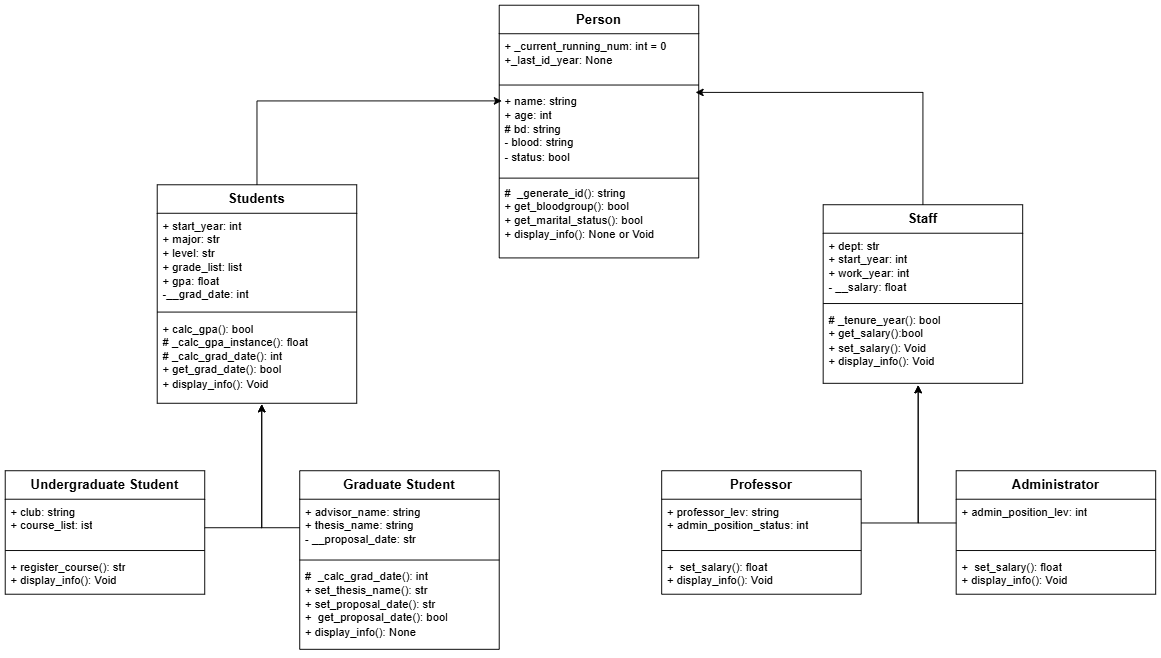

The diagram above was exported from draw.io. Its source (the exported page's mxGraphModel, read from the mxfile embedded in the PNG):
<mxGraphModel dx="866" dy="954" grid="1" gridSize="10" guides="1" tooltips="1" connect="1" arrows="1" fold="1" page="1" pageScale="1" pageWidth="827" pageHeight="1169" math="0" shadow="0">
  <root>
    <mxCell id="xNT47bkagERpfhp-Wfj5-0" />
    <mxCell id="xNT47bkagERpfhp-Wfj5-1" parent="xNT47bkagERpfhp-Wfj5-0" />
    <mxCell id="xNT47bkagERpfhp-Wfj5-2" parent="xNT47bkagERpfhp-Wfj5-1" style="swimlane;fontStyle=1;align=center;verticalAlign=top;childLayout=stackLayout;horizontal=1;startSize=30;horizontalStack=0;resizeParent=1;resizeParentMax=0;resizeLast=0;collapsible=1;marginBottom=0;whiteSpace=wrap;html=1;" value="&lt;font style=&quot;font-size: 14px;&quot;&gt;Person&lt;/font&gt;" vertex="1">
      <mxGeometry height="266" width="210" x="740" y="80" as="geometry" />
    </mxCell>
    <mxCell id="xNT47bkagERpfhp-Wfj5-3" parent="xNT47bkagERpfhp-Wfj5-2" style="text;strokeColor=none;fillColor=none;align=left;verticalAlign=top;spacingLeft=4;spacingRight=4;overflow=hidden;rotatable=0;points=[[0,0.5],[1,0.5]];portConstraint=eastwest;whiteSpace=wrap;html=1;" value="+&amp;nbsp;&lt;span style=&quot;background-color: transparent; color: light-dark(rgb(0, 0, 0), rgb(255, 255, 255));&quot;&gt;_current_running_num: int = 0&amp;nbsp;&lt;/span&gt;&lt;div&gt;&lt;span style=&quot;background-color: transparent; color: light-dark(rgb(0, 0, 0), rgb(255, 255, 255));&quot;&gt;+_last_id_year: None&lt;/span&gt;&lt;/div&gt;" vertex="1">
      <mxGeometry height="50" width="210" y="30" as="geometry" />
    </mxCell>
    <mxCell id="xNT47bkagERpfhp-Wfj5-4" parent="xNT47bkagERpfhp-Wfj5-2" style="line;strokeWidth=1;fillColor=none;align=left;verticalAlign=middle;spacingTop=-1;spacingLeft=3;spacingRight=3;rotatable=0;labelPosition=right;points=[];portConstraint=eastwest;strokeColor=inherit;" value="" vertex="1">
      <mxGeometry height="8" width="210" y="80" as="geometry" />
    </mxCell>
    <mxCell id="xNT47bkagERpfhp-Wfj5-5" parent="xNT47bkagERpfhp-Wfj5-2" style="text;strokeColor=none;fillColor=none;align=left;verticalAlign=top;spacingLeft=4;spacingRight=4;overflow=hidden;rotatable=0;points=[[0,0.5],[1,0.5]];portConstraint=eastwest;whiteSpace=wrap;html=1;" value="+ name: string&lt;div&gt;+ age: int&lt;br&gt;&lt;div&gt;# bd: string&lt;/div&gt;&lt;div&gt;- blood: string&lt;/div&gt;&lt;div&gt;- status: bool&lt;/div&gt;&lt;/div&gt;" vertex="1">
      <mxGeometry height="92" width="210" y="88" as="geometry" />
    </mxCell>
    <mxCell id="HwfxehSjijJIlLSQOxhS-23" parent="xNT47bkagERpfhp-Wfj5-2" style="line;strokeWidth=1;fillColor=none;align=left;verticalAlign=middle;spacingTop=-1;spacingLeft=3;spacingRight=3;rotatable=0;labelPosition=right;points=[];portConstraint=eastwest;strokeColor=inherit;" value="" vertex="1">
      <mxGeometry height="4" width="210" y="180" as="geometry" />
    </mxCell>
    <mxCell id="HwfxehSjijJIlLSQOxhS-22" parent="xNT47bkagERpfhp-Wfj5-2" style="text;strokeColor=none;fillColor=none;align=left;verticalAlign=top;spacingLeft=4;spacingRight=4;overflow=hidden;rotatable=0;points=[[0,0.5],[1,0.5]];portConstraint=eastwest;whiteSpace=wrap;html=1;" value="#&amp;nbsp; _generate_id(): string&lt;div&gt;+ get_bloodgroup(): bool&lt;/div&gt;&lt;div&gt;+ get_marital_status(): bool&lt;/div&gt;&lt;div&gt;+ display_info(): None or Void&lt;/div&gt;" vertex="1">
      <mxGeometry height="82" width="210" y="184" as="geometry" />
    </mxCell>
    <mxCell id="xNT47bkagERpfhp-Wfj5-6" parent="xNT47bkagERpfhp-Wfj5-1" style="swimlane;fontStyle=1;align=center;verticalAlign=top;childLayout=stackLayout;horizontal=1;startSize=30;horizontalStack=0;resizeParent=1;resizeParentMax=0;resizeLast=0;collapsible=1;marginBottom=0;whiteSpace=wrap;html=1;" value="&lt;font style=&quot;font-size: 14px;&quot;&gt;Staff&lt;/font&gt;" vertex="1">
      <mxGeometry height="188" width="210" x="1081" y="290" as="geometry" />
    </mxCell>
    <mxCell id="xNT47bkagERpfhp-Wfj5-7" parent="xNT47bkagERpfhp-Wfj5-6" style="text;strokeColor=none;fillColor=none;align=left;verticalAlign=top;spacingLeft=4;spacingRight=4;overflow=hidden;rotatable=0;points=[[0,0.5],[1,0.5]];portConstraint=eastwest;whiteSpace=wrap;html=1;" value="&lt;div&gt;+&amp;nbsp;dept: str&lt;/div&gt;&lt;div&gt;+ start_year: int&lt;/div&gt;&lt;div&gt;+ work_year: int&lt;/div&gt;&lt;div&gt;- __salary: float&lt;/div&gt;" vertex="1">
      <mxGeometry height="70" width="210" y="30" as="geometry" />
    </mxCell>
    <mxCell id="xNT47bkagERpfhp-Wfj5-8" parent="xNT47bkagERpfhp-Wfj5-6" style="line;strokeWidth=1;fillColor=none;align=left;verticalAlign=middle;spacingTop=-1;spacingLeft=3;spacingRight=3;rotatable=0;labelPosition=right;points=[];portConstraint=eastwest;strokeColor=inherit;" value="" vertex="1">
      <mxGeometry height="8" width="210" y="100" as="geometry" />
    </mxCell>
    <mxCell id="xNT47bkagERpfhp-Wfj5-9" parent="xNT47bkagERpfhp-Wfj5-6" style="text;strokeColor=none;fillColor=none;align=left;verticalAlign=top;spacingLeft=4;spacingRight=4;overflow=hidden;rotatable=0;points=[[0,0.5],[1,0.5]];portConstraint=eastwest;whiteSpace=wrap;html=1;" value="&lt;div&gt;# _tenure_year(): bool&lt;/div&gt;&lt;div&gt;+&amp;nbsp;get_salary():bool&lt;/div&gt;&lt;div&gt;+ set_salary(): Void&lt;/div&gt;&lt;div&gt;+ display_info(): Void&lt;/div&gt;" vertex="1">
      <mxGeometry height="80" width="210" y="108" as="geometry" />
    </mxCell>
    <mxCell id="xNT47bkagERpfhp-Wfj5-11" parent="xNT47bkagERpfhp-Wfj5-1" style="swimlane;fontStyle=1;align=center;verticalAlign=top;childLayout=stackLayout;horizontal=1;startSize=30;horizontalStack=0;resizeParent=1;resizeParentMax=0;resizeLast=0;collapsible=1;marginBottom=0;whiteSpace=wrap;html=1;" value="&lt;font style=&quot;font-size: 14px;&quot;&gt;Professor&lt;/font&gt;" vertex="1">
      <mxGeometry height="130" width="210" x="911" y="570" as="geometry" />
    </mxCell>
    <mxCell id="HwfxehSjijJIlLSQOxhS-9" edge="1" parent="xNT47bkagERpfhp-Wfj5-11" source="xNT47bkagERpfhp-Wfj5-12" style="edgeStyle=orthogonalEdgeStyle;rounded=0;orthogonalLoop=1;jettySize=auto;html=1;">
      <mxGeometry relative="1" as="geometry">
        <mxPoint x="270" y="-90" as="targetPoint" />
      </mxGeometry>
    </mxCell>
    <mxCell id="xNT47bkagERpfhp-Wfj5-12" parent="xNT47bkagERpfhp-Wfj5-11" style="text;strokeColor=none;fillColor=none;align=left;verticalAlign=top;spacingLeft=4;spacingRight=4;overflow=hidden;rotatable=0;points=[[0,0.5],[1,0.5]];portConstraint=eastwest;whiteSpace=wrap;html=1;" value="+ professor_lev: string&lt;div&gt;+ admin_position_status: int&lt;/div&gt;" vertex="1">
      <mxGeometry height="50" width="210" y="30" as="geometry" />
    </mxCell>
    <mxCell id="xNT47bkagERpfhp-Wfj5-13" parent="xNT47bkagERpfhp-Wfj5-11" style="line;strokeWidth=1;fillColor=none;align=left;verticalAlign=middle;spacingTop=-1;spacingLeft=3;spacingRight=3;rotatable=0;labelPosition=right;points=[];portConstraint=eastwest;strokeColor=inherit;" value="" vertex="1">
      <mxGeometry height="8" width="210" y="80" as="geometry" />
    </mxCell>
    <mxCell id="xNT47bkagERpfhp-Wfj5-14" parent="xNT47bkagERpfhp-Wfj5-11" style="text;strokeColor=none;fillColor=none;align=left;verticalAlign=top;spacingLeft=4;spacingRight=4;overflow=hidden;rotatable=0;points=[[0,0.5],[1,0.5]];portConstraint=eastwest;whiteSpace=wrap;html=1;" value="&lt;div&gt;&lt;span style=&quot;background-color: transparent; color: light-dark(rgb(0, 0, 0), rgb(255, 255, 255));&quot;&gt;+&amp;nbsp;&lt;/span&gt;&lt;span style=&quot;background-color: transparent;&quot;&gt;&amp;nbsp;set_salary(): float&lt;/span&gt;&lt;/div&gt;&lt;div&gt;&lt;span style=&quot;background-color: transparent; color: light-dark(rgb(0, 0, 0), rgb(255, 255, 255));&quot;&gt;+ display_info(): Void&lt;/span&gt;&lt;/div&gt;" vertex="1">
      <mxGeometry height="42" width="210" y="88" as="geometry" />
    </mxCell>
    <mxCell id="xNT47bkagERpfhp-Wfj5-16" parent="xNT47bkagERpfhp-Wfj5-1" style="swimlane;fontStyle=1;align=center;verticalAlign=top;childLayout=stackLayout;horizontal=1;startSize=30;horizontalStack=0;resizeParent=1;resizeParentMax=0;resizeLast=0;collapsible=1;marginBottom=0;whiteSpace=wrap;html=1;" value="&lt;font style=&quot;font-size: 14px;&quot;&gt;Students&lt;/font&gt;" vertex="1">
      <mxGeometry height="230" width="210" x="380" y="269" as="geometry" />
    </mxCell>
    <mxCell id="xNT47bkagERpfhp-Wfj5-17" parent="xNT47bkagERpfhp-Wfj5-16" style="text;strokeColor=none;fillColor=none;align=left;verticalAlign=top;spacingLeft=4;spacingRight=4;overflow=hidden;rotatable=0;points=[[0,0.5],[1,0.5]];portConstraint=eastwest;whiteSpace=wrap;html=1;" value="&lt;div&gt;+&amp;nbsp;&lt;span style=&quot;background-color: transparent; color: light-dark(rgb(0, 0, 0), rgb(255, 255, 255));&quot;&gt;start_year: int&lt;/span&gt;&lt;/div&gt;+ major: str&lt;div&gt;&lt;span style=&quot;background-color: transparent; color: light-dark(rgb(0, 0, 0), rgb(255, 255, 255));&quot;&gt;+ level: str&lt;/span&gt;&lt;div&gt;+ grade_list: list&lt;/div&gt;&lt;/div&gt;&lt;div&gt;+ gpa: float&lt;/div&gt;&lt;div&gt;-__grad_date: int&lt;/div&gt;" vertex="1">
      <mxGeometry height="100" width="210" y="30" as="geometry" />
    </mxCell>
    <mxCell id="xNT47bkagERpfhp-Wfj5-18" parent="xNT47bkagERpfhp-Wfj5-16" style="line;strokeWidth=1;fillColor=none;align=left;verticalAlign=middle;spacingTop=-1;spacingLeft=3;spacingRight=3;rotatable=0;labelPosition=right;points=[];portConstraint=eastwest;strokeColor=inherit;" value="" vertex="1">
      <mxGeometry height="8" width="210" y="130" as="geometry" />
    </mxCell>
    <mxCell id="xNT47bkagERpfhp-Wfj5-19" parent="xNT47bkagERpfhp-Wfj5-16" style="text;strokeColor=none;fillColor=none;align=left;verticalAlign=top;spacingLeft=4;spacingRight=4;overflow=hidden;rotatable=0;points=[[0,0.5],[1,0.5]];portConstraint=eastwest;whiteSpace=wrap;html=1;" value="&lt;div&gt;&lt;span style=&quot;background-color: transparent; color: light-dark(rgb(0, 0, 0), rgb(255, 255, 255));&quot;&gt;+&amp;nbsp;&lt;/span&gt;&lt;span style=&quot;background-color: transparent;&quot;&gt;calc_gpa(): bool&lt;/span&gt;&lt;/div&gt;&lt;div&gt;&lt;span style=&quot;background-color: transparent;&quot;&gt;#&amp;nbsp;&lt;/span&gt;&lt;span style=&quot;background-color: transparent;&quot;&gt;_calc_gpa_instance(): float&lt;/span&gt;&lt;/div&gt;&lt;div&gt;&lt;div&gt;&lt;span style=&quot;background-color: transparent;&quot;&gt;#&amp;nbsp;&lt;/span&gt;&lt;span style=&quot;background-color: transparent;&quot;&gt;_calc_grad_date(): int&lt;/span&gt;&lt;/div&gt;&lt;/div&gt;&lt;div&gt;&lt;span style=&quot;background-color: transparent;&quot;&gt;+&amp;nbsp;&lt;/span&gt;&lt;span style=&quot;background-color: transparent;&quot;&gt;get_grad_date(): bool&lt;/span&gt;&lt;/div&gt;&lt;div&gt;&lt;span style=&quot;background-color: transparent; color: light-dark(rgb(0, 0, 0), rgb(255, 255, 255));&quot;&gt;+ display_info(): Void&lt;/span&gt;&lt;/div&gt;" vertex="1">
      <mxGeometry height="92" width="210" y="138" as="geometry" />
    </mxCell>
    <mxCell id="HwfxehSjijJIlLSQOxhS-0" edge="1" parent="xNT47bkagERpfhp-Wfj5-1" source="xNT47bkagERpfhp-Wfj5-16" style="edgeStyle=orthogonalEdgeStyle;rounded=0;orthogonalLoop=1;jettySize=auto;html=1;entryX=0.013;entryY=0.138;entryDx=0;entryDy=0;entryPerimeter=0;" target="xNT47bkagERpfhp-Wfj5-5">
      <mxGeometry relative="1" as="geometry" />
    </mxCell>
    <mxCell id="HwfxehSjijJIlLSQOxhS-1" edge="1" parent="xNT47bkagERpfhp-Wfj5-1" source="xNT47bkagERpfhp-Wfj5-6" style="edgeStyle=orthogonalEdgeStyle;rounded=0;orthogonalLoop=1;jettySize=auto;html=1;entryX=0.984;entryY=0.041;entryDx=0;entryDy=0;entryPerimeter=0;" target="xNT47bkagERpfhp-Wfj5-5">
      <mxGeometry relative="1" as="geometry" />
    </mxCell>
    <mxCell id="HwfxehSjijJIlLSQOxhS-2" parent="xNT47bkagERpfhp-Wfj5-1" style="swimlane;fontStyle=1;align=center;verticalAlign=top;childLayout=stackLayout;horizontal=1;startSize=30;horizontalStack=0;resizeParent=1;resizeParentMax=0;resizeLast=0;collapsible=1;marginBottom=0;whiteSpace=wrap;html=1;" value="&lt;font style=&quot;font-size: 14px;&quot;&gt;Administrator&lt;/font&gt;" vertex="1">
      <mxGeometry height="130" width="210" x="1221" y="570" as="geometry" />
    </mxCell>
    <mxCell id="HwfxehSjijJIlLSQOxhS-10" edge="1" parent="HwfxehSjijJIlLSQOxhS-2" source="HwfxehSjijJIlLSQOxhS-3" style="edgeStyle=orthogonalEdgeStyle;rounded=0;orthogonalLoop=1;jettySize=auto;html=1;">
      <mxGeometry relative="1" as="geometry">
        <mxPoint x="-40" y="-90" as="targetPoint" />
      </mxGeometry>
    </mxCell>
    <mxCell id="HwfxehSjijJIlLSQOxhS-3" parent="HwfxehSjijJIlLSQOxhS-2" style="text;strokeColor=none;fillColor=none;align=left;verticalAlign=top;spacingLeft=4;spacingRight=4;overflow=hidden;rotatable=0;points=[[0,0.5],[1,0.5]];portConstraint=eastwest;whiteSpace=wrap;html=1;" value="+&amp;nbsp;admin_position_lev: int" vertex="1">
      <mxGeometry height="50" width="210" y="30" as="geometry" />
    </mxCell>
    <mxCell id="HwfxehSjijJIlLSQOxhS-4" parent="HwfxehSjijJIlLSQOxhS-2" style="line;strokeWidth=1;fillColor=none;align=left;verticalAlign=middle;spacingTop=-1;spacingLeft=3;spacingRight=3;rotatable=0;labelPosition=right;points=[];portConstraint=eastwest;strokeColor=inherit;" value="" vertex="1">
      <mxGeometry height="8" width="210" y="80" as="geometry" />
    </mxCell>
    <mxCell id="HwfxehSjijJIlLSQOxhS-5" parent="HwfxehSjijJIlLSQOxhS-2" style="text;strokeColor=none;fillColor=none;align=left;verticalAlign=top;spacingLeft=4;spacingRight=4;overflow=hidden;rotatable=0;points=[[0,0.5],[1,0.5]];portConstraint=eastwest;whiteSpace=wrap;html=1;" value="&lt;div&gt;&lt;span style=&quot;background-color: transparent; color: light-dark(rgb(0, 0, 0), rgb(255, 255, 255));&quot;&gt;+&amp;nbsp;&lt;/span&gt;&lt;span style=&quot;background-color: transparent;&quot;&gt;&amp;nbsp;set_salary(): float&lt;/span&gt;&lt;/div&gt;&lt;div&gt;&lt;span style=&quot;background-color: transparent; color: light-dark(rgb(0, 0, 0), rgb(255, 255, 255));&quot;&gt;+ display_info(): Void&lt;/span&gt;&lt;/div&gt;" vertex="1">
      <mxGeometry height="42" width="210" y="88" as="geometry" />
    </mxCell>
    <mxCell id="HwfxehSjijJIlLSQOxhS-11" parent="xNT47bkagERpfhp-Wfj5-1" style="swimlane;fontStyle=1;align=center;verticalAlign=top;childLayout=stackLayout;horizontal=1;startSize=30;horizontalStack=0;resizeParent=1;resizeParentMax=0;resizeLast=0;collapsible=1;marginBottom=0;whiteSpace=wrap;html=1;" value="&lt;font style=&quot;font-size: 14px;&quot;&gt;Undergraduate Student&lt;/font&gt;" vertex="1">
      <mxGeometry height="130" width="210" x="220" y="570" as="geometry" />
    </mxCell>
    <mxCell id="HwfxehSjijJIlLSQOxhS-12" edge="1" parent="HwfxehSjijJIlLSQOxhS-11" source="HwfxehSjijJIlLSQOxhS-13" style="edgeStyle=orthogonalEdgeStyle;rounded=0;orthogonalLoop=1;jettySize=auto;html=1;">
      <mxGeometry relative="1" as="geometry">
        <Array as="points">
          <mxPoint x="270" y="60" />
        </Array>
        <mxPoint x="270" y="-70" as="targetPoint" />
      </mxGeometry>
    </mxCell>
    <mxCell id="HwfxehSjijJIlLSQOxhS-13" parent="HwfxehSjijJIlLSQOxhS-11" style="text;strokeColor=none;fillColor=none;align=left;verticalAlign=top;spacingLeft=4;spacingRight=4;overflow=hidden;rotatable=0;points=[[0,0.5],[1,0.5]];portConstraint=eastwest;whiteSpace=wrap;html=1;" value="+ club: string&lt;div&gt;+ course_list: ist&lt;/div&gt;" vertex="1">
      <mxGeometry height="50" width="210" y="30" as="geometry" />
    </mxCell>
    <mxCell id="HwfxehSjijJIlLSQOxhS-14" parent="HwfxehSjijJIlLSQOxhS-11" style="line;strokeWidth=1;fillColor=none;align=left;verticalAlign=middle;spacingTop=-1;spacingLeft=3;spacingRight=3;rotatable=0;labelPosition=right;points=[];portConstraint=eastwest;strokeColor=inherit;" value="" vertex="1">
      <mxGeometry height="8" width="210" y="80" as="geometry" />
    </mxCell>
    <mxCell id="HwfxehSjijJIlLSQOxhS-15" parent="HwfxehSjijJIlLSQOxhS-11" style="text;strokeColor=none;fillColor=none;align=left;verticalAlign=top;spacingLeft=4;spacingRight=4;overflow=hidden;rotatable=0;points=[[0,0.5],[1,0.5]];portConstraint=eastwest;whiteSpace=wrap;html=1;" value="&lt;div&gt;&lt;span style=&quot;background-color: transparent; color: light-dark(rgb(0, 0, 0), rgb(255, 255, 255));&quot;&gt;+&amp;nbsp;&lt;/span&gt;&lt;span style=&quot;background-color: transparent;&quot;&gt;register_course(): str&lt;/span&gt;&lt;/div&gt;&lt;div&gt;&lt;span style=&quot;background-color: transparent; color: light-dark(rgb(0, 0, 0), rgb(255, 255, 255));&quot;&gt;+ display_info(): Void&lt;/span&gt;&lt;/div&gt;" vertex="1">
      <mxGeometry height="42" width="210" y="88" as="geometry" />
    </mxCell>
    <mxCell id="HwfxehSjijJIlLSQOxhS-16" parent="xNT47bkagERpfhp-Wfj5-1" style="swimlane;fontStyle=1;align=center;verticalAlign=top;childLayout=stackLayout;horizontal=1;startSize=30;horizontalStack=0;resizeParent=1;resizeParentMax=0;resizeLast=0;collapsible=1;marginBottom=0;whiteSpace=wrap;html=1;" value="&lt;span style=&quot;font-size: 14px;&quot;&gt;Graduate Student&lt;/span&gt;" vertex="1">
      <mxGeometry height="188" width="210" x="530" y="570" as="geometry" />
    </mxCell>
    <mxCell id="HwfxehSjijJIlLSQOxhS-17" edge="1" parent="HwfxehSjijJIlLSQOxhS-16" source="HwfxehSjijJIlLSQOxhS-18" style="edgeStyle=orthogonalEdgeStyle;rounded=0;orthogonalLoop=1;jettySize=auto;html=1;">
      <mxGeometry relative="1" as="geometry">
        <mxPoint x="-40" y="-70" as="targetPoint" />
      </mxGeometry>
    </mxCell>
    <mxCell id="HwfxehSjijJIlLSQOxhS-18" parent="HwfxehSjijJIlLSQOxhS-16" style="text;strokeColor=none;fillColor=none;align=left;verticalAlign=top;spacingLeft=4;spacingRight=4;overflow=hidden;rotatable=0;points=[[0,0.5],[1,0.5]];portConstraint=eastwest;whiteSpace=wrap;html=1;" value="+  advisor_name: string&lt;div&gt;+ thesis_name: string&lt;/div&gt;&lt;div&gt;- __&lt;span style=&quot;background-color: transparent; color: light-dark(rgb(0, 0, 0), rgb(255, 255, 255));&quot;&gt;proposal_date: str&lt;/span&gt;&lt;/div&gt;" vertex="1">
      <mxGeometry height="60" width="210" y="30" as="geometry" />
    </mxCell>
    <mxCell id="HwfxehSjijJIlLSQOxhS-19" parent="HwfxehSjijJIlLSQOxhS-16" style="line;strokeWidth=1;fillColor=none;align=left;verticalAlign=middle;spacingTop=-1;spacingLeft=3;spacingRight=3;rotatable=0;labelPosition=right;points=[];portConstraint=eastwest;strokeColor=inherit;" value="" vertex="1">
      <mxGeometry height="8" width="210" y="90" as="geometry" />
    </mxCell>
    <mxCell id="HwfxehSjijJIlLSQOxhS-20" parent="HwfxehSjijJIlLSQOxhS-16" style="text;strokeColor=none;fillColor=none;align=left;verticalAlign=top;spacingLeft=4;spacingRight=4;overflow=hidden;rotatable=0;points=[[0,0.5],[1,0.5]];portConstraint=eastwest;whiteSpace=wrap;html=1;" value="&lt;div&gt;&lt;span style=&quot;background-color: transparent; color: light-dark(rgb(0, 0, 0), rgb(255, 255, 255));&quot;&gt;#&amp;nbsp;&lt;/span&gt;&lt;span style=&quot;background-color: transparent;&quot;&gt;&amp;nbsp;_calc_grad_date(): int&lt;/span&gt;&lt;/div&gt;&lt;div&gt;&lt;span style=&quot;background-color: transparent;&quot;&gt;+&amp;nbsp;&lt;/span&gt;&lt;span style=&quot;background-color: transparent;&quot;&gt;set_thesis_name(): str&lt;/span&gt;&lt;/div&gt;&lt;div&gt;&lt;span style=&quot;background-color: transparent;&quot;&gt;+&amp;nbsp;&lt;/span&gt;&lt;span style=&quot;background-color: transparent;&quot;&gt;set_proposal_date(): str&lt;/span&gt;&lt;/div&gt;&lt;div&gt;&lt;span style=&quot;background-color: transparent;&quot;&gt;+&amp;nbsp;&lt;/span&gt;&lt;span style=&quot;background-color: transparent;&quot;&gt;&amp;nbsp;get_proposal_date(): bool&lt;/span&gt;&lt;/div&gt;&lt;div&gt;&lt;span style=&quot;background-color: transparent; color: light-dark(rgb(0, 0, 0), rgb(255, 255, 255));&quot;&gt;+ display_info(): None&lt;/span&gt;&lt;/div&gt;" vertex="1">
      <mxGeometry height="90" width="210" y="98" as="geometry" />
    </mxCell>
  </root>
</mxGraphModel>